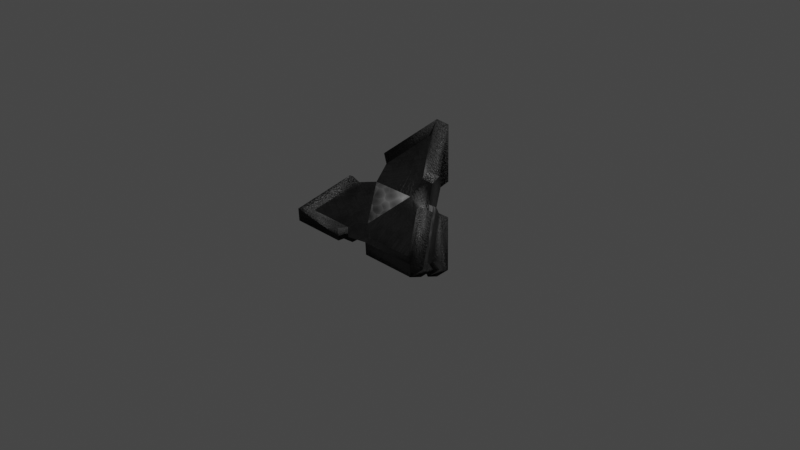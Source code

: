 # Source: pyramid.blend  (saved by Blender 2.80.75; exported with 4.5.12 LTS)
import bpy
from mathutils import Matrix  # noqa: F401  (used for matrix-valued properties, if any)

bpy.ops.wm.read_factory_settings(use_empty=True)
scene = bpy.context.scene
scene.name = 'Scene'

# ---- collections
col_collection = bpy.data.collections.new('Collection'); scene.collection.children.link(col_collection)

# ---- images (referenced by path relative to the original .blend; pixels are not part of the script)
import os
ASSET_DIR = os.environ.get("B2B_ASSET_DIR", "")  # directory of the original .blend (textures are referenced by path, not embedded)
HERE = os.path.dirname(os.path.abspath(__file__))  # packed textures are extracted next to this script under _unpacked/

def load_image(name, relpath, width, height, colorspace="sRGB"):
    """Load a texture the original file referenced (path relative to the .blend, or extracted next to this script)."""
    p = next((c for c in (os.path.join(HERE, relpath), os.path.join(ASSET_DIR, relpath)) if relpath and os.path.exists(c)), "")
    if p:
        img = bpy.data.images.load(p, check_existing=True)
        img.name = name
    else:  # same state as the original file: an image datablock whose file is absent (Cycles renders it pink)
        img = bpy.data.images.new(name, width, height)
        img.source = "FILE"
        img.filepath = "//" + (relpath or name)
    img.colorspace_settings.name = colorspace
    return img
img_diff = load_image('diff', '_unpacked/diff.52bd3c8c.png', 1024, 1024, 'sRGB')
img_norm = load_image('norm', '_unpacked/norm.8765e70c.png', 1024, 1024, 'sRGB')
img_metal06_png = load_image('metal06.png', '_unpacked/metal06.dc78ae2b.png', 512, 512, 'sRGB')
img_metal06_n_png = load_image('metal06_n.png', '_unpacked/metal06_n.28ca6c15.png', 512, 512, 'sRGB')

# ---- materials (node trees are filled in below, after node groups)
mat_glow = bpy.data.materials.new('glow')
mat_base = bpy.data.materials.new('base')
mat_bumpers = bpy.data.materials.new('bumpers')

# ---- material node trees
mat_glow.use_nodes = True; mat_glow.node_tree.nodes.clear()
_N = mat_glow.node_tree.nodes; _L = mat_glow.node_tree.links
n0 = _N.new('ShaderNodeRGB'); n0.name = 'RGB'; n0.location = (-568, 250)
n0.outputs[0].default_value = (0.42, 0.42, 0.42, 1.0)
n1 = _N.new('ShaderNodeMix'); n1.name = 'Mix'; n1.location = (-280, 221)
n1.data_type = 'RGBA'
n2 = _N.new('ShaderNodeOutputMaterial'); n2.name = 'Material Output'; n2.location = (566, 304)
n3 = _N.new('ShaderNodeBsdfPrincipled'); n3.name = 'Principled BSDF'; n3.location = (268, 308)
n3.distribution = 'GGX'
n3.subsurface_method = 'BURLEY'
n3.inputs[3].default_value = 1.45
n3.inputs[27].default_value = (0.0, 0.0, 0.0, 1.0)
n3.inputs[28].default_value = 1.0
n4 = _N.new('ShaderNodeTexVoronoi'); n4.name = 'Voronoi Texture'; n4.location = (-484, -29)
n4.inputs[2].default_value = 14.7
n5 = _N.new('ShaderNodeBump'); n5.name = 'Bump'; n5.location = (-280, -70)
n5.invert = True
n5.inputs[0].default_value = 0.1917
n5.inputs[1].default_value = 0.5
n5.inputs[2].default_value = 1.0
n6 = _N.new('ShaderNodeNormalMap'); n6.name = 'Normal Map'; n6.location = (-28, -73)
n6.space = 'OBJECT'
n6.uv_map = 'UVMap'
n6.inputs[0].default_value = 0.5
n7 = _N.new('ShaderNodeTexImage'); n7.name = 'Image Texture'; n7.location = (835, 256)
n7.image = img_diff
n8 = _N.new('ShaderNodeTexImage'); n8.name = 'Image Texture.001'; n8.location = (844, -23)
n8.image = img_norm
n9 = _N.new('ShaderNodeMath'); n9.name = 'Math'; n9.location = (0, 0)
n9.operation = 'MULTIPLY'
_L.new(n3.outputs[0], n2.inputs[0])
_L.new(n0.outputs[0], n1.inputs[6])
_L.new(n1.outputs[2], n3.inputs[0])
_L.new(n5.outputs[0], n6.inputs[1])
_L.new(n6.outputs[0], n3.inputs[5])
_L.new(n9.outputs[0], n1.inputs[7])
_L.new(n9.outputs[0], n5.inputs[3])
_L.new(n4.outputs[0], n9.inputs[0])
_L.new(n4.outputs[0], n9.inputs[1])
n2.is_active_output = True
mat_base.use_nodes = True; mat_base.node_tree.nodes.clear()
_N = mat_base.node_tree.nodes; _L = mat_base.node_tree.links
n0 = _N.new('ShaderNodeOutputMaterial'); n0.name = 'Material Output'; n0.location = (504, 253)
n1 = _N.new('ShaderNodeBsdfPrincipled'); n1.name = 'Principled BSDF'; n1.location = (220, 255)
n1.distribution = 'GGX'
n1.subsurface_method = 'BURLEY'
n1.inputs[3].default_value = 1.45
n1.inputs[27].default_value = (0.0, 0.0, 0.0, 1.0)
n1.inputs[28].default_value = 1.0
n2 = _N.new('ShaderNodeMix'); n2.name = 'Mix'; n2.location = (-10, 172)
n2.data_type = 'RGBA'
n2.clamp_result = True
n2.inputs[0].default_value = 0.175
n3 = _N.new('ShaderNodeNormalMap'); n3.name = 'Normal Map'; n3.location = (-9, -163)
n3.space = 'OBJECT'
n3.uv_map = 'UVMap'
n3.inputs[0].default_value = 0.9
n4 = _N.new('ShaderNodeRGB'); n4.name = 'RGB'; n4.location = (-416, 215)
n4.outputs[0].default_value = (0.0, 0.0, 0.0, 1.0)
n5 = _N.new('ShaderNodeTexImage'); n5.name = 'Image Texture.002'; n5.location = (-584, -6)
n5.image = img_metal06_png
n6 = _N.new('ShaderNodeTexImage'); n6.name = 'Image Texture.003'; n6.location = (-542, -306)
n6.image = img_metal06_n_png
n7 = _N.new('ShaderNodeBump'); n7.name = 'Bump'; n7.location = (-197, -136)
n7.inputs[0].default_value = 0.5667
n7.inputs[1].default_value = 0.3
n7.inputs[2].default_value = 1.0
n8 = _N.new('ShaderNodeTexImage'); n8.name = 'Image Texture'; n8.location = (740, 179)
n8.image = img_diff
n9 = _N.new('ShaderNodeTexImage'); n9.name = 'Image Texture.001'; n9.location = (739, -93)
n9.image = img_norm
_L.new(n1.outputs[0], n0.inputs[0])
_L.new(n2.outputs[2], n1.inputs[0])
_L.new(n4.outputs[0], n2.inputs[6])
_L.new(n3.outputs[0], n1.inputs[5])
_L.new(n7.outputs[0], n3.inputs[1])
_L.new(n5.outputs[0], n2.inputs[7])
_L.new(n6.outputs[0], n7.inputs[3])
n0.is_active_output = True
mat_bumpers.use_nodes = True; mat_bumpers.node_tree.nodes.clear()
_N = mat_bumpers.node_tree.nodes; _L = mat_bumpers.node_tree.links
n0 = _N.new('ShaderNodeOutputMaterial'); n0.name = 'Material Output'; n0.location = (300, 300)
n1 = _N.new('ShaderNodeBsdfPrincipled'); n1.name = 'Principled BSDF'; n1.location = (10, 300)
n1.distribution = 'GGX'
n1.subsurface_method = 'BURLEY'
n1.inputs[3].default_value = 1.45
n1.inputs[27].default_value = (0.0, 0.0, 0.0, 1.0)
n1.inputs[28].default_value = 1.0
n2 = _N.new('ShaderNodeTexWave'); n2.name = 'Wave Texture'; n2.location = (-611, 292)
n2.bands_direction = 'DIAGONAL'
n2.rings_direction = 'SPHERICAL'
n2.wave_profile = 'SAW'
n2.inputs[1].default_value = 14.3
n2.inputs[2].default_value = 53.85
n2.inputs[3].default_value = 16.0
n3 = _N.new('ShaderNodeRGB'); n3.name = 'RGB'; n3.location = (-614, 29)
n3.outputs[0].default_value = (0.0, 0.0, 0.0, 1.0)
n4 = _N.new('ShaderNodeMix'); n4.name = 'Mix'; n4.location = (-306, 184)
n4.data_type = 'RGBA'
n4.inputs[0].default_value = 0.9333
n5 = _N.new('ShaderNodeBump'); n5.name = 'Bump'; n5.location = (-388, -60)
n5.inputs[0].default_value = 0.4
n5.inputs[1].default_value = 1.0
n5.inputs[2].default_value = 1.0
n6 = _N.new('ShaderNodeNormalMap'); n6.name = 'Normal Map'; n6.location = (-196, -81)
n6.uv_map = 'UVMap'
n6.inputs[0].default_value = 0.4
n7 = _N.new('ShaderNodeTexImage'); n7.name = 'Image Texture.001'; n7.location = (635, 282)
n7.image = img_diff
n8 = _N.new('ShaderNodeTexImage'); n8.name = 'Image Texture'; n8.location = (638, -9)
n8.image = img_norm
_L.new(n1.outputs[0], n0.inputs[0])
_L.new(n2.outputs[0], n4.inputs[6])
_L.new(n3.outputs[0], n4.inputs[7])
_L.new(n4.outputs[2], n1.inputs[0])
_L.new(n4.outputs[2], n5.inputs[3])
_L.new(n5.outputs[0], n6.inputs[1])
_L.new(n6.outputs[0], n1.inputs[5])
n0.is_active_output = True

# ---- world
world_world = bpy.data.worlds.new('World'); scene.world = world_world
world_world.use_nodes = True; world_world.node_tree.nodes.clear()
_N = world_world.node_tree.nodes; _L = world_world.node_tree.links
n0 = _N.new('ShaderNodeOutputWorld'); n0.name = 'World Output'; n0.location = (300, 300)
n1 = _N.new('ShaderNodeBackground'); n1.name = 'Background'; n1.location = (10, 300)
n1.inputs[0].default_value = (0.05088, 0.05088, 0.05088, 1.0)
_L.new(n1.outputs[0], n0.inputs[0])
n0.is_active_output = True
world_world.color = (0.05088, 0.05088, 0.05088)
world_world.use_sun_shadow = False
world_world.sun_shadow_jitter_overblur = 0.0

# ---- cameras
cam_camera = bpy.data.cameras.new('Camera')
cam_camera.clip_end = 100.0
cam_camera.ortho_scale = 7.314

# ---- lights
light_light = bpy.data.lights.new('Light', 'POINT')
light_light.transmission_factor = 0.0
light_light.energy = 1000.0
light_light.shadow_soft_size = 0.1
light_light.shadow_maximum_resolution = 0.006
light_light.use_absolute_resolution = True

# ---- meshes
me_cone = bpy.data.meshes.new('Cone')
me_cone.from_pydata([(-0.05736, 0.552, -0.6828), (0.05736, 0.552, -0.6828), (1.242e-09, 0.4703, -0.7424), (0.6928, -0.5339, -0.08538), (0.7524, -0.4555, -0.02365), (0.6951, -0.5386, 0.03075), (-0.6928, -0.5339, -0.08538), (-0.6951, -0.5386, 0.03075), (-0.7524, -0.4555, -0.02365), (-0.05736, 0.5205, 0.7351), (8.692e-09, 0.4374, 0.7895), (0.05736, 0.5205, 0.7351), (0.4904, -0.07562, -0.2722), (0.433, -0.1573, -0.3317), (0.243, -0.06881, -0.3615), (0.2598, 0.09375, -0.496), (0.3194, 0.1722, -0.4343), (0.3514, 0.08239, -0.2447), (0.4904, -0.08749, 0.2624), (0.3514, 0.07128, 0.2554), (0.3194, 0.1525, 0.449), (0.2621, 0.0694, 0.5034), (0.2452, -0.08274, 0.3562), (0.433, -0.1706, 0.3168), (-0.171, -0.5386, 0.03075), (-0.1732, -0.5339, -0.08538), (-4.17e-08, -0.4211, -0.131), (0.1732, -0.5339, -0.08538), (0.171, -0.5386, 0.03075), (-5.564e-08, -0.427, 0.08858), (0.05736, 0.5324, 0.2005), (0.1063, 0.4266, 0.02295), (0.05736, 0.5401, -0.1482), (-0.05736, 0.5401, -0.1482), (-0.1063, 0.4266, 0.02295), (-0.05736, 0.5324, 0.2005), (-0.433, -0.1706, 0.3168), (-0.2452, -0.08274, 0.3562), (-0.2621, 0.0694, 0.5034), (-0.3194, 0.1525, 0.449), (-0.3514, 0.07128, 0.2554), (-0.4904, -0.08749, 0.2624), (-0.3194, 0.1722, -0.4343), (-0.2598, 0.09375, -0.496), (-0.243, -0.06881, -0.3615), (-0.433, -0.1573, -0.3317), (-0.4904, -0.07562, -0.2722), (-0.3514, 0.08239, -0.2447), (4.783e-09, 0.5598, -0.8834), (-0.06827, 0.657, -0.8125), (0.06827, 0.657, -0.8125), (0.8272, -0.641, 0.03667), (0.8245, -0.6353, -0.1015), (0.8955, -0.542, -0.02807), (-0.8955, -0.542, -0.02807), (-0.8245, -0.6353, -0.1015), (-0.8272, -0.641, 0.03667), (0.06827, 0.6195, 0.8749), (-0.06827, 0.6195, 0.8749), (1.365e-08, 0.5206, 0.9397), (0.5836, -0.08995, -0.3238), (0.5153, -0.1872, -0.3947), (0.3092, 0.1116, -0.5902), (0.3802, 0.2049, -0.5168), (0.5153, -0.203, 0.3771), (0.5836, -0.1041, 0.3124), (0.3802, 0.1816, 0.5345), (0.3119, 0.08265, 0.5992), (-0.2035, -0.641, 0.03667), (-0.2061, -0.6353, -0.1015), (0.2061, -0.6353, -0.1015), (0.2035, -0.641, 0.03667), (-0.06827, 0.6337, 0.2387), (0.06827, 0.6337, 0.2387), (0.06827, 0.6429, -0.1763), (-0.06827, 0.6429, -0.1763), (-0.5836, -0.1041, 0.3124), (-0.5153, -0.203, 0.3771), (-0.3119, 0.08265, 0.5992), (-0.3802, 0.1816, 0.5345), (-0.3802, 0.2049, -0.5168), (-0.3092, 0.1116, -0.5902), (-0.5153, -0.1872, -0.3947), (-0.5836, -0.08995, -0.3238)], [], [(1, 32, 31, 17, 16), (2, 15, 14, 44, 43), (13, 3, 27, 26, 14), (5, 23, 22, 29, 28), (17, 31, 19), (8, 41, 40, 47, 46), (44, 14, 26), (39, 9, 35, 34, 40), (47, 40, 34), (47, 34, 33, 0, 42), (21, 10, 38, 37, 22), (29, 22, 37), (36, 7, 24, 29, 37), (10, 21, 67, 59), (12, 4, 53, 60), (21, 20, 66, 67), (15, 2, 48, 62), (12, 13, 14, 17), (18, 19, 22, 23), (24, 25, 26, 29), (30, 31, 34, 35), (36, 37, 40, 41), (42, 43, 44, 47), (1, 16, 63, 50), (33, 32, 74, 75), (46, 45, 82, 83), (2, 43, 81, 48), (18, 23, 64, 65), (42, 0, 49, 80), (45, 6, 55, 82), (7, 36, 77, 56), (30, 35, 72, 73), (8, 46, 83, 54), (43, 42, 80, 81), (16, 15, 62, 63), (25, 6, 45, 44, 26), (22, 19, 20, 21), (29, 26, 27, 28), (40, 37, 38, 39), (34, 31, 32, 33), (17, 14, 15, 16), (47, 44, 45, 46), (30, 11, 20, 19, 31), (18, 4, 12, 17, 19), (49, 50, 48), (52, 53, 51), (55, 56, 54), (58, 59, 57), (60, 53, 52, 61), (64, 51, 53, 65), (68, 56, 55, 69), (72, 58, 57, 73), (76, 54, 56, 77), (80, 49, 48, 81), (50, 63, 62, 48), (59, 67, 66, 57), (51, 71, 70, 52), (49, 75, 74, 50), (58, 79, 78, 59), (54, 83, 82, 55), (3, 13, 61, 52), (36, 41, 76, 77), (20, 11, 57, 66), (23, 5, 51, 64), (5, 28, 71, 51), (4, 18, 65, 53), (27, 3, 52, 70), (25, 24, 68, 69), (24, 7, 56, 68), (39, 38, 78, 79), (0, 33, 75, 49), (6, 25, 69, 55), (13, 12, 60, 61), (32, 1, 50, 74), (35, 9, 58, 72), (9, 39, 79, 58), (28, 27, 70, 71), (11, 30, 73, 57), (38, 10, 59, 78), (41, 8, 54, 76)])
me_cone.polygons.foreach_set('use_smooth', [True] * 80)
me_cone.polygons.foreach_set('material_index', [1, 1, 1, 1, 0, 1, 0, 1, 0, 1, 1, 0, 1, 2, 2, 2, 2, 1, 1, 1, 1, 1, 1, 2, 2, 2, 2, 2, 2, 2, 2, 2, 2, 2, 2, 1, 1, 1, 1, 1, 1, 1, 1, 1, 2, 2, 2, 2, 2, 2, 2, 2, 2, 2, 2, 2, 2, 2, 2, 2, 2, 2, 2, 2, 2, 2, 2, 2, 2, 2, 2, 2, 2, 2, 2, 2, 2, 2, 2, 2])
_uv = me_cone.uv_layers.new(name='UVMap')
_uv.uv.foreach_set('vector', [0.7142, 0.7476, 0.8295, 0.6774, 0.8827, 0.6801, 0.8827, 0.8063, 0.8295, 0.8124, 0.1819, 0.8869, 0.2955, 0.8213, 0.3487, 0.8255, 0.3487, 0.9482, 0.2955, 0.9524, 0.118, 0.9524, 0.004472, 0.8869, 0.118, 0.8213, 0.1713, 0.8255, 0.1713, 0.9482, 0.004472, 0.7476, 0.1198, 0.6774, 0.173, 0.6801, 0.173, 0.8063, 0.1198, 0.8124, 0.7703, 0.8832, 0.8804, 0.8213, 0.8804, 0.945, 0.7262, 0.07458, 0.8415, 0.004472, 0.8947, 0.007126, 0.8947, 0.1333, 0.8415, 0.1394, 0.9955, 0.8213, 0.9955, 0.944, 0.8893, 0.8826, 0.8438, 0.563, 0.7262, 0.4969, 0.8438, 0.4307, 0.8972, 0.435, 0.8972, 0.5587, 0.7614, 0.9475, 0.6535, 0.882, 0.7614, 0.8213, 0.5278, 0.6835, 0.5278, 0.8097, 0.4746, 0.8124, 0.3593, 0.7423, 0.4746, 0.6774, 0.8438, 0.2806, 0.7262, 0.2145, 0.8438, 0.1483, 0.8972, 0.1526, 0.8972, 0.2763, 0.6446, 0.9475, 0.5368, 0.882, 0.6446, 0.8213, 0.2972, 0.8124, 0.1819, 0.7423, 0.2972, 0.6774, 0.3504, 0.6835, 0.3504, 0.8097, 0.6117, 0.4224, 0.5164, 0.5796, 0.5282, 0.5177, 0.5817, 0.4039, 0.2614, 0.3488, 0.1945, 0.4014, 0.1697, 0.3942, 0.2406, 0.3493, 0.5164, 0.5796, 0.4623, 0.5237, 0.5055, 0.4983, 0.5282, 0.5177, 0.3318, 0.2864, 0.3655, 0.2705, 0.3707, 0.274, 0.3468, 0.2863, 0.2614, 0.3488, 0.2501, 0.3189, 0.2885, 0.2843, 0.3149, 0.3387, 0.2559, 0.543, 0.3601, 0.5313, 0.3768, 0.6685, 0.2037, 0.6265, 0.2182, 0.01058, 0.2268, 0.08434, 0.1565, 0.1371, 0.0642, 0.04765, 0.4722, 0.3516, 0.4228, 0.3405, 0.4495, 0.2926, 0.4848, 0.3263, 0.5635, 0.01138, 0.7172, 0.08034, 0.5842, 0.1622, 0.5442, 0.08047, 0.3848, 0.2371, 0.367, 0.2354, 0.3505, 0.2017, 0.4067, 0.2027, 0.3738, 0.2869, 0.3411, 0.3037, 0.3492, 0.2927, 0.3742, 0.2807, 0.4121, 0.2914, 0.4034, 0.3067, 0.3965, 0.295, 0.4003, 0.2901, 0.394, 0.1572, 0.3662, 0.1581, 0.3762, 0.1381, 0.3875, 0.1398, 0.3655, 0.2705, 0.367, 0.2354, 0.3724, 0.248, 0.3707, 0.274, 0.2559, 0.543, 0.2037, 0.6265, 0.1851, 0.5335, 0.212, 0.5178, 0.3848, 0.2371, 0.3839, 0.2717, 0.3783, 0.2745, 0.3788, 0.2475, 0.3662, 0.1581, 0.3596, 0.08365, 0.3746, 0.06865, 0.3762, 0.1381, 0.3879, 0.004472, 0.5635, 0.01138, 0.5095, 0.03017, 0.388, 0.03899, 0.4722, 0.3516, 0.4848, 0.3263, 0.4983, 0.3446, 0.4915, 0.3542, 0.4137, 0.08558, 0.394, 0.1572, 0.3875, 0.1398, 0.3996, 0.06925, 0.367, 0.2354, 0.3848, 0.2371, 0.3788, 0.2475, 0.3724, 0.248, 0.3411, 0.3037, 0.3318, 0.2864, 0.3468, 0.2863, 0.3492, 0.2927, 0.4729, 0.9524, 0.3593, 0.8869, 0.4729, 0.8213, 0.5261, 0.8255, 0.5261, 0.9482, 0.3768, 0.6685, 0.3601, 0.5313, 0.4623, 0.5237, 0.5164, 0.5796, 0.0642, 0.04765, 0.1565, 0.1371, 0.09551, 0.2111, 0.004472, 0.2166, 0.5842, 0.1622, 0.7172, 0.08034, 0.7172, 0.2533, 0.6351, 0.2474, 0.4495, 0.2926, 0.4228, 0.3405, 0.4034, 0.3067, 0.4121, 0.2914, 0.3149, 0.3387, 0.2885, 0.2843, 0.3318, 0.2864, 0.3411, 0.3037, 0.4067, 0.2027, 0.3505, 0.2017, 0.3662, 0.1581, 0.394, 0.1572, 0.8438, 0.4218, 0.7262, 0.3557, 0.8438, 0.2895, 0.8972, 0.2938, 0.8972, 0.4175, 0.652, 0.8124, 0.5368, 0.7423, 0.652, 0.6774, 0.7052, 0.6835, 0.7052, 0.8097, 0.3777, 0.2748, 0.3742, 0.28, 0.3713, 0.2744, 0.1558, 0.3701, 0.1668, 0.3936, 0.1336, 0.3954, 0.3762, 0.06672, 0.388, 0.04166, 0.3981, 0.06726, 0.5639, 0.3798, 0.5794, 0.4025, 0.5523, 0.3979, 0.2406, 0.3493, 0.1668, 0.3936, 0.1558, 0.3701, 0.2334, 0.3382, 0.1851, 0.5335, 0.1336, 0.3954, 0.1668, 0.3936, 0.212, 0.5178, 0.2683, 0.03066, 0.388, 0.04166, 0.3762, 0.06672, 0.2733, 0.05845, 0.4983, 0.3446, 0.5639, 0.3798, 0.5523, 0.3979, 0.4915, 0.3542, 0.5043, 0.05776, 0.3981, 0.06726, 0.388, 0.04166, 0.5095, 0.03017, 0.3788, 0.2475, 0.3777, 0.2748, 0.3713, 0.2744, 0.3724, 0.248, 0.3742, 0.28, 0.3492, 0.2927, 0.3468, 0.2863, 0.3713, 0.2744, 0.5794, 0.4025, 0.5282, 0.5177, 0.5055, 0.4983, 0.5523, 0.3979, 0.1336, 0.3954, 0.0562, 0.2713, 0.09045, 0.2638, 0.1558, 0.3701, 0.3777, 0.2748, 0.4003, 0.2901, 0.3965, 0.295, 0.3742, 0.28, 0.5639, 0.3798, 0.6347, 0.2926, 0.6578, 0.3059, 0.5794, 0.4025, 0.3981, 0.06726, 0.3875, 0.1398, 0.3762, 0.1381, 0.3762, 0.06672, 0.1662, 0.3437, 0.2501, 0.3189, 0.2334, 0.3382, 0.157, 0.3674, 0.5635, 0.01138, 0.5442, 0.08047, 0.5043, 0.05776, 0.5095, 0.03017, 0.4623, 0.5237, 0.5283, 0.4027, 0.5497, 0.3983, 0.5055, 0.4983, 0.2037, 0.6265, 0.09271, 0.4152, 0.1307, 0.3968, 0.1851, 0.5335, 0.09271, 0.4152, 0.004472, 0.2166, 0.0562, 0.2713, 0.1307, 0.3968, 0.1945, 0.4014, 0.2559, 0.543, 0.212, 0.5178, 0.1697, 0.3942, 0.09551, 0.2111, 0.1662, 0.3437, 0.157, 0.3674, 0.09045, 0.2638, 0.2268, 0.08434, 0.2182, 0.01058, 0.2683, 0.03066, 0.2733, 0.05845, 0.2182, 0.01058, 0.3879, 0.004472, 0.388, 0.03899, 0.2683, 0.03066, 0.6351, 0.2474, 0.7172, 0.2533, 0.6578, 0.3059, 0.6347, 0.2926, 0.3839, 0.2717, 0.4121, 0.2914, 0.4003, 0.2901, 0.3783, 0.2745, 0.3596, 0.08365, 0.2268, 0.08434, 0.2733, 0.05845, 0.3746, 0.06865, 0.2501, 0.3189, 0.2614, 0.3488, 0.2406, 0.3493, 0.2334, 0.3382, 0.4034, 0.3067, 0.3738, 0.2869, 0.3742, 0.2807, 0.3965, 0.295, 0.4848, 0.3263, 0.5576, 0.3563, 0.563, 0.3774, 0.4983, 0.3446, 0.5576, 0.3563, 0.6351, 0.2474, 0.6347, 0.2926, 0.563, 0.3774, 0.004472, 0.2166, 0.09551, 0.2111, 0.09045, 0.2638, 0.0562, 0.2713, 0.5283, 0.4027, 0.4722, 0.3516, 0.4915, 0.3542, 0.5497, 0.3983, 0.7172, 0.2533, 0.6117, 0.4224, 0.5817, 0.4039, 0.6578, 0.3059, 0.5442, 0.08047, 0.4137, 0.08558, 0.3996, 0.06925, 0.5043, 0.05776])
me_cone.materials.append(mat_glow)
me_cone.materials.append(mat_base)
me_cone.materials.append(mat_bumpers)
me_cone.use_remesh_preserve_volume = False
me_cone.use_remesh_preserve_attributes = False
me_cone.use_mirror_vertex_groups = False
me_cone.update()
arm_armature = bpy.data.armatures.new('Armature')  # bones are not reproduced

# ---- objects
ob_light = bpy.data.objects.new('Light', light_light)
ob_camera = bpy.data.objects.new('Camera', cam_camera)
ob_pyramid = bpy.data.objects.new('pyramid', me_cone)
ob_armature = bpy.data.objects.new('Armature', arm_armature)

# ---- transforms, parenting, visibility, modifiers, constraints
ob_light.location = (4.076, 1.005, 5.904)
ob_light.rotation_euler = (0.6503, 0.05522, 1.866)
ob_light.lock_rotations_4d = False
ob_light.empty_display_type = 'ARROWS'
ob_light.color = (0.0, 0.0, 0.0, 0.0)
ob_light.lineart.crease_threshold = 0.0
ob_camera.location = (7.359, -6.926, 4.958)
ob_camera.rotation_euler = (1.109, 0.0, 0.8149)
ob_camera.lock_rotations_4d = False
ob_camera.empty_display_type = 'ARROWS'
ob_camera.color = (0.0, 0.0, 0.0, 0.0)
ob_camera.display_type = 'WIRE'
ob_camera.lineart.crease_threshold = 0.0
ob_pyramid.parent = ob_armature
ob_pyramid.location = (0.0, 0.0, 0.0)
ob_pyramid.lineart.crease_threshold = 0.0
_vg = ob_pyramid.vertex_groups.new(name='Bone')
_vg.add([0, 1, 2, 3, 4, 5, 6, 7, 8, 9, 10, 11, 12, 13, 14, 15, 16, 17, 18, 19, 20, 21, 22, 23, 24, 25, 26, 27, 28, 29, 30, 31, 32, 33, 34, 35, 36, 37, 38, 39, 40, 41, 42, 43, 44, 45, 46, 47, 48, 49, 50, 51, 52, 53, 54, 55, 56, 57, 58, 59, 60, 61, 62, 63, 64, 65, 66, 67, 68, 69, 70, 71, 72, 73, 74, 75, 76, 77, 78, 79, 80, 81, 82, 83], 1.0, 'REPLACE')
_m = ob_pyramid.modifiers.new('Armature', 'ARMATURE')
_m.object = ob_armature
ob_armature.location = (0.0, 0.0, 0.0)
ob_armature.lineart.crease_threshold = 0.0

# ---- collection membership
col_collection.objects.link(ob_light)
col_collection.objects.link(ob_camera)
col_collection.objects.link(ob_pyramid)
col_collection.objects.link(ob_armature)

# ---- scene / render settings (as saved in the file)
scene.camera = ob_camera
scene.frame_start = 1; scene.frame_end = 250; scene.frame_set(1)
scene.render.engine = 'CYCLES'
scene.cycles.use_denoising = False
scene.cycles.samples = 10
scene.cycles.sampling_pattern = 'TABULATED_SOBOL'
scene.cycles.use_adaptive_sampling = False
scene.cycles.use_light_tree = False
scene.cycles.bake_type = 'NORMAL'
scene.view_settings.view_transform = 'Filmic'
bpy.context.view_layer.update()
